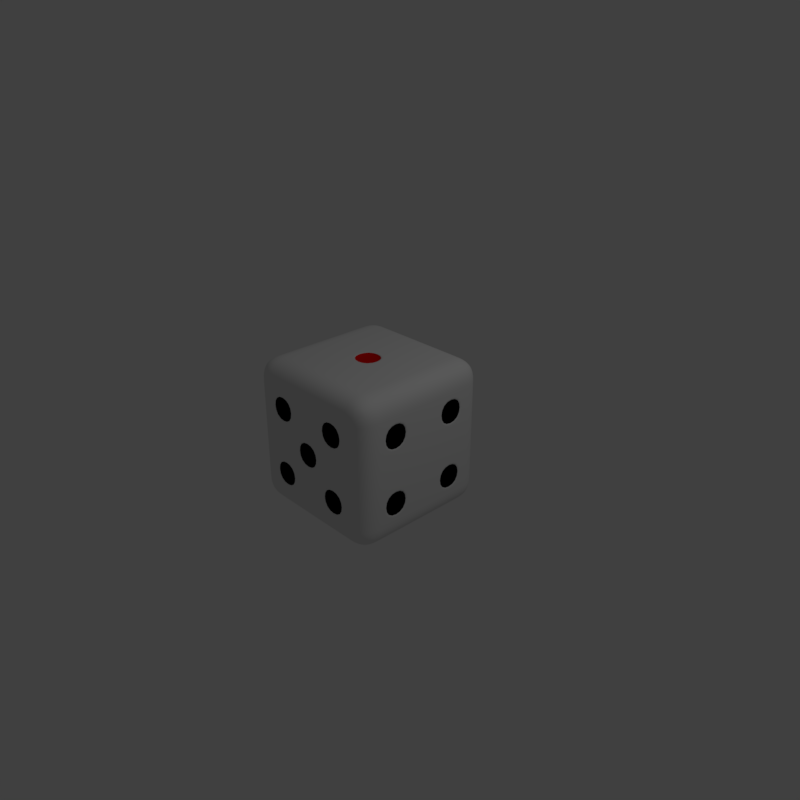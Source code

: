 # Source: simple_cube_animation.blend  (saved by Blender 2.78.0; exported with 4.5.12 LTS)
import bpy
from mathutils import Matrix  # noqa: F401  (used for matrix-valued properties, if any)

bpy.ops.wm.read_factory_settings(use_empty=True)
scene = bpy.context.scene
scene.name = 'Scene'

# ---- collections
col_collection_1 = bpy.data.collections.new('Collection 1'); scene.collection.children.link(col_collection_1)

# ---- materials (node trees are filled in below, after node groups)
mat_material = bpy.data.materials.new('Material')
mat_material.alpha_threshold = 0.0
mat_material.use_transparent_shadow = False
mat_material.roughness = 0.5
mat_material.line_color = (0.0, 0.0, 0.0, 1.0)
mat_material_001 = bpy.data.materials.new('Material.001')
mat_material_001.alpha_threshold = 0.0
mat_material_001.use_transparent_shadow = False
mat_material_001.diffuse_color = (0.0, 0.0, 0.0, 1.0)
mat_material_001.roughness = 0.5
mat_material_002 = bpy.data.materials.new('Material.002')
mat_material_002.alpha_threshold = 0.0
mat_material_002.use_transparent_shadow = False
mat_material_002.diffuse_color = (0.8, 0.003788, 0.003788, 1.0)
mat_material_002.roughness = 0.5

# ---- material node trees

# ---- world
world_world = bpy.data.worlds.new('World'); scene.world = world_world
world_world.color = (0.05088, 0.05088, 0.05088)
world_world.use_sun_shadow = False
world_world.sun_shadow_jitter_overblur = 0.0
world_world.cycles.sampling_method = 'MANUAL'

# ---- cameras
cam_camera = bpy.data.cameras.new('Camera')
cam_camera.clip_end = 100.0
cam_camera.lens = 35.0
cam_camera.sensor_width = 32.0
cam_camera.sensor_height = 18.0
cam_camera.ortho_scale = 7.314
cam_camera.dof.focus_distance = 0.0
cam_camera.dof.aperture_fstop = 128.0

# ---- lights
light_lamp = bpy.data.lights.new('Lamp', 'POINT')
light_lamp.transmission_factor = 0.0
light_lamp.cutoff_distance = 30.0
light_lamp.energy = 100.0
light_lamp.shadow_buffer_clip_start = 1.001
light_lamp.shadow_soft_size = 0.1
light_lamp.shadow_maximum_resolution = 0.006
light_lamp.use_absolute_resolution = True

# ---- meshes
me_cube_001 = bpy.data.meshes.new('Cube.001')
me_cube_001.from_pydata([(1.0, 0.677, -0.677), (0.677, 0.677, -1.0), (0.677, 1.0, -0.677), (0.9982, 0.687, -0.7515), (0.9884, 0.687, -0.8153), (0.9658, 0.687, -0.8757), (0.9277, 0.687, -0.9277), (0.9982, 0.7515, -0.687), (0.9959, 0.7536, -0.7543), (0.9851, 0.7542, -0.8196), (0.9619, 0.7537, -0.8784), (0.9264, 0.7532, -0.926), (0.9884, 0.8153, -0.687), (0.985, 0.8197, -0.755), (0.9733, 0.82, -0.8203), (0.9512, 0.817, -0.8757), (0.919, 0.8146, -0.9189), (0.9658, 0.8757, -0.687), (0.9616, 0.8789, -0.7542), (0.951, 0.8758, -0.8172), (0.933, 0.868, -0.868), (0.9062, 0.8631, -0.9062), (0.8935, 0.8935, -0.8935), (0.687, 0.7515, -0.9982), (0.687, 0.8153, -0.9884), (0.687, 0.8757, -0.9658), (0.687, 0.9277, -0.9277), (0.7515, 0.687, -0.9982), (0.7536, 0.7543, -0.9959), (0.7542, 0.8196, -0.9851), (0.7537, 0.8784, -0.9619), (0.7532, 0.926, -0.9264), (0.8153, 0.687, -0.9884), (0.8197, 0.755, -0.985), (0.82, 0.8203, -0.9733), (0.817, 0.8757, -0.9512), (0.8146, 0.9189, -0.919), (0.8757, 0.687, -0.9658), (0.8789, 0.7542, -0.9616), (0.8758, 0.8172, -0.951), (0.868, 0.868, -0.933), (0.8631, 0.9062, -0.9062), (0.7515, 0.9982, -0.687), (0.8153, 0.9884, -0.687), (0.8757, 0.9658, -0.687), (0.9277, 0.9277, -0.687), (0.687, 0.9982, -0.7515), (0.7543, 0.9959, -0.7536), (0.8196, 0.9851, -0.7542), (0.8784, 0.9619, -0.7537), (0.926, 0.9264, -0.7532), (0.687, 0.9884, -0.8153), (0.755, 0.985, -0.8197), (0.8203, 0.9733, -0.82), (0.8757, 0.9512, -0.817), (0.9189, 0.919, -0.8146), (0.687, 0.9658, -0.8757), (0.7542, 0.9616, -0.8789), (0.8172, 0.951, -0.8758), (0.868, 0.933, -0.868), (0.9062, 0.9062, -0.8631), (1.0, -0.677, -0.677), (0.677, -1.0, -0.677), (0.677, -0.677, -1.0), (0.9982, -0.7515, -0.687), (0.9884, -0.8153, -0.687), (0.9658, -0.8757, -0.687), (0.9277, -0.9277, -0.687), (0.9982, -0.687, -0.7515), (0.9959, -0.7543, -0.7536), (0.9851, -0.8196, -0.7542), (0.9619, -0.8784, -0.7537), (0.9264, -0.926, -0.7532), (0.9884, -0.687, -0.8153), (0.985, -0.755, -0.8197), (0.9733, -0.8203, -0.82), (0.9512, -0.8757, -0.817), (0.919, -0.9189, -0.8146), (0.9658, -0.687, -0.8757), (0.9616, -0.7542, -0.8789), (0.951, -0.8172, -0.8758), (0.933, -0.868, -0.868), (0.9062, -0.9062, -0.8631), (0.8935, -0.8935, -0.8935), (0.687, -0.9982, -0.7515), (0.687, -0.9884, -0.8153), (0.687, -0.9658, -0.8757), (0.687, -0.9277, -0.9277), (0.7515, -0.9982, -0.687), (0.7536, -0.9959, -0.7543), (0.7542, -0.9851, -0.8196), (0.7537, -0.9619, -0.8784), (0.7532, -0.9264, -0.926), (0.8153, -0.9884, -0.687), (0.8197, -0.985, -0.755), (0.82, -0.9733, -0.8203), (0.817, -0.9512, -0.8757), (0.8146, -0.919, -0.9189), (0.8757, -0.9658, -0.687), (0.8789, -0.9616, -0.7542), (0.8758, -0.951, -0.8172), (0.868, -0.933, -0.868), (0.8631, -0.9062, -0.9062), (0.7515, -0.687, -0.9982), (0.8153, -0.687, -0.9884), (0.8757, -0.687, -0.9658), (0.9277, -0.687, -0.9277), (0.687, -0.7515, -0.9982), (0.7543, -0.7536, -0.9959), (0.8196, -0.7542, -0.9851), (0.8784, -0.7537, -0.9619), (0.926, -0.7532, -0.9264), (0.687, -0.8153, -0.9884), (0.755, -0.8197, -0.985), (0.8203, -0.82, -0.9733), (0.8757, -0.817, -0.9512), (0.9189, -0.8146, -0.919), (0.687, -0.8757, -0.9658), (0.7542, -0.8789, -0.9616), (0.8172, -0.8758, -0.951), (0.868, -0.868, -0.933), (0.9062, -0.8631, -0.9062), (-0.677, -1.0, -0.677), (-1.0, -0.677, -0.677), (-0.677, -0.677, -1.0), (-0.7515, -0.9982, -0.687), (-0.8153, -0.9884, -0.687), (-0.8757, -0.9658, -0.687), (-0.9277, -0.9277, -0.687), (-0.687, -0.9982, -0.7515), (-0.7543, -0.9959, -0.7536), (-0.8196, -0.9851, -0.7542), (-0.8784, -0.9619, -0.7537), (-0.926, -0.9264, -0.7532), (-0.687, -0.9884, -0.8153), (-0.755, -0.985, -0.8197), (-0.8203, -0.9733, -0.82), (-0.8757, -0.9512, -0.817), (-0.9189, -0.919, -0.8146), (-0.687, -0.9658, -0.8757), (-0.7542, -0.9616, -0.8789), (-0.8172, -0.951, -0.8758), (-0.868, -0.933, -0.868), (-0.9062, -0.9062, -0.8631), (-0.8935, -0.8935, -0.8935), (-0.9982, -0.687, -0.7515), (-0.9884, -0.687, -0.8153), (-0.9658, -0.687, -0.8757), (-0.9277, -0.687, -0.9277), (-0.9982, -0.7515, -0.687), (-0.9959, -0.7536, -0.7543), (-0.9851, -0.7542, -0.8196), (-0.9619, -0.7537, -0.8784), (-0.9264, -0.7532, -0.926), (-0.9884, -0.8153, -0.687), (-0.985, -0.8197, -0.755), (-0.9733, -0.82, -0.8203), (-0.9512, -0.817, -0.8757), (-0.919, -0.8146, -0.9189), (-0.9658, -0.8757, -0.687), (-0.9616, -0.8789, -0.7542), (-0.951, -0.8758, -0.8172), (-0.933, -0.868, -0.868), (-0.9062, -0.8631, -0.9062), (-0.687, -0.7515, -0.9982), (-0.687, -0.8153, -0.9884), (-0.687, -0.8757, -0.9658), (-0.687, -0.9277, -0.9277), (-0.7515, -0.687, -0.9982), (-0.7536, -0.7543, -0.9959), (-0.7542, -0.8196, -0.9851), (-0.7537, -0.8784, -0.9619), (-0.7532, -0.926, -0.9264), (-0.8153, -0.687, -0.9884), (-0.8197, -0.755, -0.985), (-0.82, -0.8203, -0.9733), (-0.817, -0.8757, -0.9512), (-0.8146, -0.9189, -0.919), (-0.8757, -0.687, -0.9658), (-0.8789, -0.7542, -0.9616), (-0.8758, -0.8172, -0.951), (-0.868, -0.868, -0.933), (-0.8631, -0.9062, -0.9062), (-0.687, 1.0, -0.687), (-0.677, 0.677, -1.0), (-1.0, 0.687, -0.687), (-0.687, 0.9982, -0.7515), (-0.687, 0.9884, -0.8153), (-0.687, 0.9658, -0.8757), (-0.687, 0.9277, -0.9277), (-0.7515, 0.9982, -0.687), (-0.7536, 0.9959, -0.7543), (-0.7542, 0.9851, -0.8196), (-0.7537, 0.9619, -0.8784), (-0.7532, 0.9264, -0.926), (-0.8153, 0.9884, -0.687), (-0.8197, 0.985, -0.755), (-0.82, 0.9733, -0.8203), (-0.817, 0.9512, -0.8757), (-0.8146, 0.919, -0.9189), (-0.8757, 0.9658, -0.687), (-0.8789, 0.9616, -0.7542), (-0.8758, 0.951, -0.8172), (-0.868, 0.933, -0.868), (-0.8631, 0.9062, -0.9062), (-0.8935, 0.8935, -0.8935), (-0.7515, 0.687, -0.9982), (-0.8153, 0.687, -0.9884), (-0.8757, 0.687, -0.9658), (-0.9277, 0.687, -0.9277), (-0.687, 0.7515, -0.9982), (-0.7543, 0.7536, -0.9959), (-0.8196, 0.7542, -0.9851), (-0.8784, 0.7537, -0.9619), (-0.926, 0.7532, -0.9264), (-0.687, 0.8153, -0.9884), (-0.755, 0.8197, -0.985), (-0.8203, 0.82, -0.9733), (-0.8757, 0.817, -0.9512), (-0.9189, 0.8146, -0.919), (-0.687, 0.8757, -0.9658), (-0.7542, 0.8789, -0.9616), (-0.8172, 0.8758, -0.951), (-0.868, 0.868, -0.933), (-0.9062, 0.8631, -0.9062), (-0.9982, 0.7515, -0.687), (-0.9884, 0.8153, -0.687), (-0.9658, 0.8757, -0.687), (-0.9277, 0.9277, -0.687), (-0.9982, 0.687, -0.7515), (-0.9959, 0.7543, -0.7536), (-0.9851, 0.8196, -0.7542), (-0.9619, 0.8784, -0.7537), (-0.9264, 0.926, -0.7532), (-0.9884, 0.687, -0.8153), (-0.985, 0.755, -0.8197), (-0.9733, 0.8203, -0.82), (-0.9512, 0.8757, -0.817), (-0.919, 0.9189, -0.8146), (-0.9658, 0.687, -0.8757), (-0.9616, 0.7542, -0.8789), (-0.951, 0.8172, -0.8758), (-0.933, 0.868, -0.868), (-0.9062, 0.9062, -0.8631), (0.687, 1.0, 0.687), (0.687, 0.687, 1.0), (1.0, 0.677, 0.677), (0.687, 0.9982, 0.7515), (0.687, 0.9884, 0.8153), (0.687, 0.9658, 0.8757), (0.687, 0.9277, 0.9277), (0.7515, 0.9982, 0.687), (0.7536, 0.9959, 0.7543), (0.7542, 0.9851, 0.8196), (0.7537, 0.9619, 0.8784), (0.7532, 0.9264, 0.926), (0.8153, 0.9884, 0.687), (0.8197, 0.985, 0.755), (0.82, 0.9733, 0.8203), (0.817, 0.9512, 0.8757), (0.8146, 0.919, 0.9189), (0.8757, 0.9658, 0.687), (0.8789, 0.9616, 0.7542), (0.8758, 0.951, 0.8172), (0.868, 0.933, 0.868), (0.8631, 0.9062, 0.9062), (0.8935, 0.8935, 0.8935), (0.7515, 0.687, 0.9982), (0.8153, 0.687, 0.9884), (0.8757, 0.687, 0.9658), (0.9277, 0.687, 0.9277), (0.687, 0.7515, 0.9982), (0.7543, 0.7536, 0.9959), (0.8196, 0.7542, 0.9851), (0.8784, 0.7537, 0.9619), (0.926, 0.7532, 0.9264), (0.687, 0.8153, 0.9884), (0.755, 0.8197, 0.985), (0.8203, 0.82, 0.9733), (0.8757, 0.817, 0.9512), (0.9189, 0.8146, 0.919), (0.687, 0.8757, 0.9658), (0.7542, 0.8789, 0.9616), (0.8172, 0.8758, 0.951), (0.868, 0.868, 0.933), (0.9062, 0.8631, 0.9062), (0.9982, 0.7515, 0.687), (0.9884, 0.8153, 0.687), (0.9658, 0.8757, 0.687), (0.9277, 0.9277, 0.687), (0.9982, 0.687, 0.7515), (0.9959, 0.7543, 0.7536), (0.9851, 0.8196, 0.7542), (0.9619, 0.8784, 0.7537), (0.9264, 0.926, 0.7532), (0.9884, 0.687, 0.8153), (0.985, 0.755, 0.8197), (0.9734, 0.8203, 0.82), (0.9512, 0.8757, 0.817), (0.919, 0.9189, 0.8146), (0.9658, 0.687, 0.8757), (0.9616, 0.7542, 0.8789), (0.951, 0.8172, 0.8758), (0.933, 0.868, 0.868), (0.9062, 0.9062, 0.8631), (0.677, -1.0, 0.677), (1.0, -0.677, 0.677), (0.687, -0.687, 1.0), (0.7515, -0.9982, 0.687), (0.8153, -0.9884, 0.687), (0.8757, -0.9658, 0.687), (0.9277, -0.9277, 0.687), (0.687, -0.9982, 0.7515), (0.7543, -0.9959, 0.7536), (0.8196, -0.9851, 0.7542), (0.8784, -0.9619, 0.7537), (0.926, -0.9264, 0.7532), (0.687, -0.9884, 0.8153), (0.755, -0.985, 0.8197), (0.8203, -0.9734, 0.82), (0.8757, -0.9512, 0.817), (0.9189, -0.919, 0.8146), (0.687, -0.9658, 0.8757), (0.7542, -0.9616, 0.8789), (0.8172, -0.951, 0.8758), (0.868, -0.933, 0.868), (0.9062, -0.9062, 0.8631), (0.8935, -0.8935, 0.8935), (0.9982, -0.687, 0.7515), (0.9884, -0.687, 0.8153), (0.9658, -0.687, 0.8757), (0.9277, -0.687, 0.9277), (0.9982, -0.7515, 0.687), (0.9959, -0.7536, 0.7543), (0.9851, -0.7542, 0.8196), (0.9619, -0.7537, 0.8784), (0.9264, -0.7532, 0.926), (0.9884, -0.8153, 0.687), (0.985, -0.8197, 0.755), (0.9733, -0.82, 0.8203), (0.9512, -0.817, 0.8757), (0.919, -0.8146, 0.9189), (0.9658, -0.8757, 0.687), (0.9616, -0.8789, 0.7542), (0.951, -0.8758, 0.8172), (0.933, -0.868, 0.868), (0.9062, -0.8631, 0.9062), (0.687, -0.7515, 0.9982), (0.687, -0.8153, 0.9884), (0.687, -0.8757, 0.9658), (0.687, -0.9277, 0.9277), (0.7515, -0.687, 0.9982), (0.7536, -0.7543, 0.9959), (0.7542, -0.8196, 0.9851), (0.7537, -0.8784, 0.9619), (0.7532, -0.926, 0.9264), (0.8153, -0.687, 0.9884), (0.8197, -0.755, 0.985), (0.82, -0.8203, 0.9733), (0.817, -0.8757, 0.9512), (0.8146, -0.9189, 0.919), (0.8757, -0.687, 0.9658), (0.8789, -0.7542, 0.9616), (0.8758, -0.8172, 0.951), (0.868, -0.868, 0.933), (0.8631, -0.9062, 0.9062), (-1.0, -0.687, 0.687), (-0.677, -1.0, 0.677), (-0.687, -0.687, 1.0), (-0.9982, -0.7515, 0.687), (-0.9884, -0.8153, 0.687), (-0.9658, -0.8757, 0.687), (-0.9277, -0.9277, 0.687), (-0.9982, -0.687, 0.7515), (-0.9959, -0.7543, 0.7536), (-0.9851, -0.8196, 0.7542), (-0.9619, -0.8784, 0.7537), (-0.9264, -0.926, 0.7532), (-0.9884, -0.687, 0.8153), (-0.985, -0.755, 0.8197), (-0.9734, -0.8203, 0.82), (-0.9512, -0.8757, 0.817), (-0.919, -0.9189, 0.8146), (-0.9658, -0.687, 0.8757), (-0.9616, -0.7542, 0.8789), (-0.951, -0.8172, 0.8758), (-0.933, -0.868, 0.868), (-0.9062, -0.9062, 0.8631), (-0.8935, -0.8935, 0.8935), (-0.687, -0.9982, 0.7515), (-0.687, -0.9884, 0.8153), (-0.687, -0.9658, 0.8757), (-0.687, -0.9277, 0.9277), (-0.7515, -0.9982, 0.687), (-0.7536, -0.9959, 0.7543), (-0.7542, -0.9851, 0.8196), (-0.7537, -0.9619, 0.8784), (-0.7532, -0.9264, 0.926), (-0.8153, -0.9884, 0.687), (-0.8197, -0.985, 0.755), (-0.82, -0.9733, 0.8203), (-0.817, -0.9512, 0.8757), (-0.8146, -0.919, 0.9189), (-0.8757, -0.9658, 0.687), (-0.8789, -0.9616, 0.7542), (-0.8758, -0.951, 0.8172), (-0.868, -0.933, 0.868), (-0.8631, -0.9062, 0.9062), (-0.7515, -0.687, 0.9982), (-0.8153, -0.687, 0.9884), (-0.8757, -0.687, 0.9658), (-0.9277, -0.687, 0.9277), (-0.687, -0.7515, 0.9982), (-0.7543, -0.7536, 0.9959), (-0.8196, -0.7542, 0.9851), (-0.8784, -0.7537, 0.9619), (-0.926, -0.7532, 0.9264), (-0.687, -0.8153, 0.9884), (-0.755, -0.8197, 0.985), (-0.8203, -0.82, 0.9733), (-0.8757, -0.817, 0.9512), (-0.9189, -0.8146, 0.919), (-0.687, -0.8757, 0.9658), (-0.7542, -0.8789, 0.9616), (-0.8172, -0.8758, 0.951), (-0.868, -0.868, 0.933), (-0.9062, -0.8631, 0.9062), (-1.0, 0.677, 0.677), (-0.687, 0.687, 1.0), (-0.677, 1.0, 0.677), (-0.9982, 0.687, 0.7515), (-0.9884, 0.687, 0.8153), (-0.9658, 0.687, 0.8757), (-0.9277, 0.687, 0.9277), (-0.9982, 0.7515, 0.687), (-0.9959, 0.7536, 0.7543), (-0.9851, 0.7542, 0.8196), (-0.9619, 0.7537, 0.8784), (-0.9264, 0.7532, 0.926), (-0.9884, 0.8153, 0.687), (-0.985, 0.8197, 0.755), (-0.9733, 0.82, 0.8203), (-0.9512, 0.817, 0.8757), (-0.919, 0.8146, 0.9189), (-0.9658, 0.8757, 0.687), (-0.9616, 0.8789, 0.7542), (-0.951, 0.8758, 0.8172), (-0.933, 0.868, 0.868), (-0.9062, 0.8631, 0.9062), (-0.8935, 0.8935, 0.8935), (-0.687, 0.7515, 0.9982), (-0.687, 0.8153, 0.9884), (-0.687, 0.8757, 0.9658), (-0.687, 0.9277, 0.9277), (-0.7515, 0.687, 0.9982), (-0.7536, 0.7543, 0.9959), (-0.7542, 0.8196, 0.9851), (-0.7537, 0.8784, 0.9619), (-0.7532, 0.926, 0.9264), (-0.8153, 0.687, 0.9884), (-0.8197, 0.755, 0.985), (-0.82, 0.8203, 0.9733), (-0.817, 0.8757, 0.9512), (-0.8146, 0.9189, 0.919), (-0.8757, 0.687, 0.9658), (-0.8789, 0.7542, 0.9616), (-0.8758, 0.8172, 0.951), (-0.868, 0.868, 0.933), (-0.8631, 0.9062, 0.9062), (-0.7515, 0.9982, 0.687), (-0.8153, 0.9884, 0.687), (-0.8757, 0.9658, 0.687), (-0.9277, 0.9277, 0.687), (-0.687, 0.9982, 0.7515), (-0.7543, 0.9959, 0.7536), (-0.8196, 0.9851, 0.7542), (-0.8784, 0.9619, 0.7537), (-0.926, 0.9264, 0.7532), (-0.687, 0.9884, 0.8153), (-0.755, 0.985, 0.8197), (-0.8203, 0.9733, 0.82), (-0.8757, 0.9512, 0.817), (-0.9189, 0.919, 0.8146), (-0.687, 0.9658, 0.8757), (-0.7542, 0.9616, 0.8789), (-0.8172, 0.951, 0.8758), (-0.868, 0.933, 0.868), (-0.9062, 0.9062, 0.8631), (1.0, 0.239, -0.677), (1.0, -0.239, -0.677), (0.9982, -0.229, -0.7515), (0.9982, 0.229, -0.7515), (0.9884, -0.229, -0.8153), (0.9884, 0.229, -0.8153), (0.9658, -0.229, -0.8757), (0.9658, 0.229, -0.8757), (0.9277, -0.229, -0.9277), (0.9277, 0.229, -0.9277), (0.8757, -0.229, -0.9658), (0.8757, 0.229, -0.9658), (0.8153, -0.229, -0.9884), (0.8153, 0.229, -0.9884), (0.7515, -0.229, -0.9982), (0.7515, 0.229, -0.9982), (0.677, -0.229, -1.0), (0.677, 0.229, -1.0), (-1.0, -0.239, -0.677), (-1.0, 0.229, -0.687), (-0.9982, 0.229, -0.7515), (-0.9982, -0.229, -0.7515), (-0.9884, 0.229, -0.8153), (-0.9884, -0.229, -0.8153), (-0.9658, 0.229, -0.8757), (-0.9658, -0.229, -0.8757), (-0.9277, 0.229, -0.9277), (-0.9277, -0.229, -0.9277), (-0.8757, 0.229, -0.9658), (-0.8757, -0.229, -0.9658), (-0.8153, 0.229, -0.9884), (-0.8153, -0.229, -0.9884), (-0.7515, 0.229, -0.9982), (-0.7515, -0.229, -0.9982), (-0.677, 0.229, -1.0), (-0.677, -0.229, -1.0), (0.687, 0.229, 1.0), (0.687, -0.229, 1.0), (0.7515, -0.229, 0.9982), (0.7515, 0.229, 0.9982), (0.8153, -0.229, 0.9884), (0.8153, 0.229, 0.9884), (0.8757, -0.229, 0.9658), (0.8757, 0.229, 0.9658), (0.9277, -0.229, 0.9277), (0.9277, 0.229, 0.9277), (0.9658, -0.229, 0.8757), (0.9658, 0.229, 0.8757), (0.9884, -0.229, 0.8153), (0.9884, 0.229, 0.8153), (0.9982, -0.229, 0.7515), (0.9982, 0.229, 0.7515), (1.0, -0.239, 0.677), (1.0, 0.239, 0.677), (-0.687, -0.229, 1.0), (-0.687, 0.229, 1.0), (-0.7515, 0.229, 0.9982), (-0.7515, -0.229, 0.9982), (-0.8153, 0.229, 0.9884), (-0.8153, -0.229, 0.9884), (-0.8757, 0.229, 0.9658), (-0.8757, -0.229, 0.9658), (-0.9277, 0.229, 0.9277), (-0.9277, -0.229, 0.9277), (-0.9658, 0.229, 0.8757), (-0.9658, -0.229, 0.8757), (-0.9884, 0.229, 0.8153), (-0.9884, -0.229, 0.8153), (-0.9982, 0.229, 0.7515), (-0.9982, -0.229, 0.7515), (-1.0, 0.239, 0.677), (-1.0, -0.229, 0.687), (0.677, 1.0, -0.239), (0.687, 1.0, 0.229), (0.7515, 0.9982, 0.229), (0.7515, 0.9982, -0.229), (0.8153, 0.9884, 0.229), (0.8153, 0.9884, -0.229), (0.8757, 0.9658, 0.229), (0.8757, 0.9658, -0.229), (0.9277, 0.9277, 0.229), (0.9277, 0.9277, -0.229), (0.9658, 0.8757, 0.229), (0.9658, 0.8757, -0.229), (0.9884, 0.8153, 0.229), (0.9884, 0.8153, -0.229), (0.9982, 0.7515, 0.229), (0.9982, 0.7515, -0.229), (1.0, 0.677, 0.239), (1.0, 0.677, -0.239), (1.0, -0.677, -0.239), (1.0, -0.677, 0.239), (0.9982, -0.7515, 0.229), (0.9982, -0.7515, -0.229), (0.9884, -0.8153, 0.229), (0.9884, -0.8153, -0.229), (0.9658, -0.8757, 0.229), (0.9658, -0.8757, -0.229), (0.9277, -0.9277, 0.229), (0.9277, -0.9277, -0.229), (0.8757, -0.9658, 0.229), (0.8757, -0.9658, -0.229), (0.8153, -0.9884, 0.229), (0.8153, -0.9884, -0.229), (0.7515, -0.9982, 0.229), (0.7515, -0.9982, -0.229), (0.677, -1.0, 0.239), (0.677, -1.0, -0.239), (-0.677, -1.0, -0.239), (-0.677, -1.0, 0.239), (-0.7515, -0.9982, 0.229), (-0.7515, -0.9982, -0.229), (-0.8153, -0.9884, 0.229), (-0.8153, -0.9884, -0.229), (-0.8757, -0.9658, 0.229), (-0.8757, -0.9658, -0.229), (-0.9277, -0.9277, 0.229), (-0.9277, -0.9277, -0.229), (-0.9658, -0.8757, 0.229), (-0.9658, -0.8757, -0.229), (-0.9884, -0.8153, 0.229), (-0.9884, -0.8153, -0.229), (-0.9982, -0.7515, 0.229), (-0.9982, -0.7515, -0.229), (-1.0, -0.687, 0.229), (-1.0, -0.677, -0.239), (-1.0, 0.687, -0.229), (-1.0, 0.677, 0.239), (-0.9982, 0.7515, 0.229), (-0.9982, 0.7515, -0.229), (-0.9884, 0.8153, 0.229), (-0.9884, 0.8153, -0.229), (-0.9658, 0.8757, 0.229), (-0.9658, 0.8757, -0.229), (-0.9277, 0.9277, 0.229), (-0.9277, 0.9277, -0.229), (-0.8757, 0.9658, 0.229), (-0.8757, 0.9658, -0.229), (-0.8153, 0.9884, 0.229), (-0.8153, 0.9884, -0.229), (-0.7515, 0.9982, 0.229), (-0.7515, 0.9982, -0.229), (-0.677, 1.0, 0.239), (-0.687, 1.0, -0.229), (1.0, 0.239, 0.239), (1.0, 0.239, -0.239), (1.0, -0.239, 0.239), (1.0, -0.239, -0.239), (-1.0, -0.219, 0.219), (-1.0, -0.219, -0.219), (-1.0, 0.219, 0.219), (-1.0, 0.219, -0.219), (0.239, 0.677, -1.0), (-0.239, 0.677, -1.0), (-0.229, 0.7515, -0.9982), (0.229, 0.7515, -0.9982), (-0.229, 0.8153, -0.9884), (0.229, 0.8153, -0.9884), (-0.229, 0.8757, -0.9658), (0.229, 0.8757, -0.9658), (-0.229, 0.9277, -0.9277), (0.229, 0.9277, -0.9277), (-0.229, 0.9658, -0.8757), (0.229, 0.9658, -0.8757), (-0.229, 0.9884, -0.8153), (0.229, 0.9884, -0.8153), (-0.229, 0.9982, -0.7515), (0.229, 0.9982, -0.7515), (-0.229, 1.0, -0.687), (0.239, 1.0, -0.677), (0.239, -1.0, -0.677), (-0.239, -1.0, -0.677), (-0.229, -0.9982, -0.7515), (0.229, -0.9982, -0.7515), (-0.229, -0.9884, -0.8153), (0.229, -0.9884, -0.8153), (-0.229, -0.9658, -0.8757), (0.229, -0.9658, -0.8757), (-0.229, -0.9277, -0.9277), (0.229, -0.9277, -0.9277), (-0.229, -0.8757, -0.9658), (0.229, -0.8757, -0.9658), (-0.229, -0.8153, -0.9884), (0.229, -0.8153, -0.9884), (-0.229, -0.7515, -0.9982), (0.229, -0.7515, -0.9982), (-0.239, -0.677, -1.0), (0.239, -0.677, -1.0), (0.229, 1.0, 0.687), (-0.239, 1.0, 0.677), (-0.229, 0.9982, 0.7515), (0.229, 0.9982, 0.7515), (-0.229, 0.9884, 0.8153), (0.229, 0.9884, 0.8153), (-0.229, 0.9658, 0.8757), (0.229, 0.9658, 0.8757), (-0.229, 0.9277, 0.9277), (0.229, 0.9277, 0.9277), (-0.229, 0.8757, 0.9658), (0.229, 0.8757, 0.9658), (-0.229, 0.8153, 0.9884), (0.229, 0.8153, 0.9884), (-0.229, 0.7515, 0.9982), (0.229, 0.7515, 0.9982), (-0.229, 0.687, 1.0), (0.229, 0.687, 1.0), (0.229, -0.687, 1.0), (-0.229, -0.687, 1.0), (-0.229, -0.7515, 0.9982), (0.229, -0.7515, 0.9982), (-0.229, -0.8153, 0.9884), (0.229, -0.8153, 0.9884), (-0.229, -0.8757, 0.9658), (0.229, -0.8757, 0.9658), (-0.229, -0.9277, 0.9277), (0.229, -0.9277, 0.9277), (-0.229, -0.9658, 0.8757), (0.229, -0.9658, 0.8757), (-0.229, -0.9884, 0.8153), (0.229, -0.9884, 0.8153), (-0.229, -0.9982, 0.7515), (0.229, -0.9982, 0.7515), (-0.239, -1.0, 0.677), (0.239, -1.0, 0.677), (0.229, 0.229, -1.0), (-0.229, 0.229, -1.0), (0.229, -0.229, -1.0), (-0.229, -0.229, -1.0), (-0.219, 0.219, 1.0), (0.219, 0.219, 1.0), (-0.219, -0.219, 1.0), (0.219, -0.219, 1.0), (0.219, -1.0, -0.219), (-0.219, -1.0, -0.219), (0.219, -1.0, 0.219), (-0.219, -1.0, 0.219), (0.229, 1.0, 0.229), (-0.239, 1.0, 0.239), (0.239, 1.0, -0.239), (-0.229, 1.0, -0.229), (1.0, -0.229, -0.687), (1.0, -0.687, -0.687), (0.687, 0.229, -1.0), (0.687, 0.687, -1.0), (-0.229, 0.687, -1.0), (-0.687, 0.687, -1.0), (0.229, 1.0, -0.687), (0.687, 1.0, -0.687), (1.0, 0.687, -0.229), (1.0, 0.687, -0.687), (-0.229, -1.0, -0.687), (-0.687, -1.0, -0.687), (0.229, -0.687, -1.0), (0.687, -0.687, -1.0), (1.0, -0.687, 0.229), (1.0, -0.687, 0.687), (0.687, -1.0, -0.229), (0.687, -1.0, -0.687), (-0.687, -0.229, -1.0), (-0.687, -0.687, -1.0), (-0.687, -1.0, 0.229), (-0.687, -1.0, 0.687), (-1.0, -0.687, -0.229), (-1.0, -0.687, -0.687), (-1.0, 0.687, 0.229), (-1.0, 0.687, 0.687), (1.0, 0.229, 0.687), (1.0, 0.687, 0.687), (-0.229, 1.0, 0.687), (-0.687, 1.0, 0.687), (0.229, -1.0, 0.687), (0.687, -1.0, 0.687), (1.0, 0.229, -0.687), (0.687, -0.229, -1.0), (-1.0, -0.229, -0.687), (-0.687, 0.229, -1.0), (1.0, -0.229, 0.687), (-1.0, 0.229, 0.687), (1.0, 0.229, -0.229), (1.0, -0.229, -0.229), (0.687, 1.0, -0.229), (-1.0, -0.229, -0.229), (-1.0, -0.239, -0.239), (1.0, 0.687, 0.229), (1.0, -0.687, -0.229), (0.687, -1.0, 0.229), (-0.687, -1.0, -0.229), (-0.687, 1.0, 0.229), (1.0, 0.229, 0.229), (1.0, -0.229, 0.229), (-1.0, -0.229, 0.229), (-1.0, 0.229, -0.229), (-1.0, 0.229, 0.229), (-1.0, 0.239, 0.239), (-0.229, 1.0, 0.229), (-0.229, -1.0, -0.229), (-0.239, -1.0, -0.239), (-0.229, -1.0, 0.229), (-0.239, -1.0, 0.239), (0.229, 0.687, -1.0), (0.229, -1.0, -0.687), (-0.229, -0.687, -1.0), (-0.229, -1.0, 0.687), (-0.229, 0.229, 1.0), (0.229, 0.229, 1.0), (-0.229, -0.229, 1.0), (0.229, -0.229, 1.0), (0.229, 1.0, -0.229), (0.229, -1.0, -0.229), (0.239, -1.0, -0.239), (0.229, -1.0, 0.229), (0.239, -1.0, 0.239), (0.239, -0.229, -1.0), (0.239, 0.229, -1.0), (-0.239, -0.229, -1.0), (-0.239, 0.229, -1.0), (-0.292, -1.0, 0.292), (-0.292, -1.0, 0.624), (-0.624, -1.0, 0.624), (-0.624, -1.0, 0.292), (-1.0, 0.292, 0.292), (-1.0, 0.292, 0.624), (-1.0, 0.624, 0.624), (-1.0, 0.624, 0.292), (1.0, -0.292, 0.292), (1.0, -0.292, 0.624), (1.0, -0.624, 0.624), (1.0, -0.624, 0.292), (-0.292, -0.282, -1.0), (-0.292, -0.624, -1.0), (-0.624, -0.624, -1.0), (-0.624, -0.282, -1.0), (-0.292, 0.624, -1.0), (-0.292, 0.282, -1.0), (-0.624, 0.282, -1.0), (-0.624, 0.624, -1.0), (-0.292, 0.176, -1.0), (-0.292, -0.176, -1.0), (-0.624, -0.176, -1.0), (-0.624, 0.176, -1.0), (1.0, 0.624, 0.292), (1.0, 0.624, 0.624), (1.0, 0.292, 0.624), (1.0, 0.292, 0.292), (-1.0, -0.166, -0.166), (-1.0, -0.166, 0.166), (-1.0, 0.166, 0.166), (-1.0, 0.166, -0.166), (-1.0, -0.624, -0.624), (-1.0, -0.624, -0.292), (-1.0, -0.292, -0.292), (-1.0, -0.292, -0.624), (1.0, 0.624, -0.624), (1.0, 0.624, -0.292), (1.0, 0.292, -0.292), (1.0, 0.292, -0.624), (1.0, -0.292, -0.624), (1.0, -0.292, -0.292), (1.0, -0.624, -0.292), (1.0, -0.624, -0.624), (-0.292, -1.0, -0.624), (-0.292, -1.0, -0.292), (-0.624, -1.0, -0.292), (-0.624, -1.0, -0.624), (-0.292, 1.0, 0.624), (-0.292, 1.0, 0.292), (-0.624, 1.0, 0.292), (-0.624, 1.0, 0.624), (0.166, -1.0, -0.166), (0.166, -1.0, 0.166), (-0.166, -1.0, 0.166), (-0.166, -1.0, -0.166), (0.624, -1.0, -0.624), (0.624, -1.0, -0.292), (0.292, -1.0, -0.292), (0.292, -1.0, -0.624), (0.166, 0.166, 1.0), (-0.166, 0.166, 1.0), (-0.166, -0.166, 1.0), (0.166, -0.166, 1.0), (0.624, 0.176, -1.0), (0.624, -0.176, -1.0), (0.292, -0.176, -1.0), (0.292, 0.176, -1.0), (0.624, 0.624, -1.0), (0.624, 0.282, -1.0), (0.292, 0.282, -1.0), (0.292, 0.624, -1.0), (0.624, -0.282, -1.0), (0.624, -0.624, -1.0), (0.292, -0.624, -1.0), (0.292, -0.282, -1.0), (0.624, -1.0, 0.292), (0.624, -1.0, 0.624), (0.292, -1.0, 0.624), (0.292, -1.0, 0.292), (0.624, 1.0, -0.292), (0.624, 1.0, -0.624), (0.292, 1.0, -0.624), (0.292, 1.0, -0.292), (-0.292, -0.9565, 0.292), (-0.292, -0.9565, 0.624), (-0.624, -0.9565, 0.624), (-0.624, -0.9565, 0.292), (-0.9565, 0.292, 0.292), (-0.9565, 0.292, 0.624), (-0.9565, 0.624, 0.624), (-0.9565, 0.624, 0.292), (0.9565, -0.292, 0.292), (0.9565, -0.292, 0.624), (0.9565, -0.624, 0.624), (0.9565, -0.624, 0.292), (-0.292, -0.282, -0.9565), (-0.292, -0.624, -0.9565), (-0.624, -0.624, -0.9565), (-0.624, -0.282, -0.9565), (-0.292, 0.624, -0.9565), (-0.292, 0.282, -0.9565), (-0.624, 0.282, -0.9565), (-0.624, 0.624, -0.9565), (-0.292, 0.176, -0.9565), (-0.292, -0.176, -0.9565), (-0.624, -0.176, -0.9565), (-0.624, 0.176, -0.9565), (0.9565, 0.624, 0.292), (0.9565, 0.624, 0.624), (0.9565, 0.292, 0.624), (0.9565, 0.292, 0.292), (-0.9565, -0.166, -0.166), (-0.9565, -0.166, 0.166), (-0.9565, 0.166, 0.166), (-0.9565, 0.166, -0.166), (-0.9565, -0.624, -0.624), (-0.9565, -0.624, -0.292), (-0.9565, -0.292, -0.292), (-0.9565, -0.292, -0.624), (0.9565, 0.624, -0.624), (0.9565, 0.624, -0.292), (0.9565, 0.292, -0.292), (0.9565, 0.292, -0.624), (0.9565, -0.292, -0.624), (0.9565, -0.292, -0.292), (0.9565, -0.624, -0.292), (0.9565, -0.624, -0.624), (-0.292, -0.9565, -0.624), (-0.292, -0.9565, -0.292), (-0.624, -0.9565, -0.292), (-0.624, -0.9565, -0.624), (-0.292, 0.9565, 0.624), (-0.292, 0.9565, 0.292), (-0.624, 0.9565, 0.292), (-0.624, 0.9565, 0.624), (0.166, -0.9565, -0.166), (0.166, -0.9565, 0.166), (-0.166, -0.9565, 0.166), (-0.166, -0.9565, -0.166), (0.624, -0.9565, -0.624), (0.624, -0.9565, -0.292), (0.292, -0.9565, -0.292), (0.292, -0.9565, -0.624), (0.1651, 0.1716, 0.9598), (-0.167, 0.1716, 0.9598), (-0.167, -0.1604, 0.9598), (0.1651, -0.1604, 0.9598), (0.624, 0.176, -0.9565), (0.624, -0.176, -0.9565), (0.292, -0.176, -0.9565), (0.292, 0.176, -0.9565), (0.624, 0.624, -0.9565), (0.624, 0.282, -0.9565), (0.292, 0.282, -0.9565), (0.292, 0.624, -0.9565), (0.624, -0.282, -0.9565), (0.624, -0.624, -0.9565), (0.292, -0.624, -0.9565), (0.292, -0.282, -0.9565), (0.624, -0.9565, 0.292), (0.624, -0.9565, 0.624), (0.292, -0.9565, 0.624), (0.292, -0.9565, 0.292), (0.624, 0.9565, -0.292), (0.624, 0.9565, -0.624), (0.292, 0.9565, -0.624), (0.292, 0.9565, -0.292)], [], [(727, 656, 183, 631), (793, 542, 368, 695), (737, 3, 8, 7), (3, 4, 9, 8), (4, 5, 10, 9), (5, 6, 11, 10), (7, 8, 13, 12), (8, 9, 14, 13), (9, 10, 15, 14), (10, 11, 16, 15), (12, 13, 18, 17), (13, 14, 19, 18), (14, 15, 20, 19), (15, 16, 21, 20), (17, 18, 50, 45), (18, 19, 55, 50), (19, 20, 60, 55), (20, 21, 22, 60), (731, 23, 28, 27), (23, 24, 29, 28), (24, 25, 30, 29), (25, 26, 31, 30), (27, 28, 33, 32), (28, 29, 34, 33), (29, 30, 35, 34), (30, 31, 36, 35), (32, 33, 38, 37), (33, 34, 39, 38), (34, 35, 40, 39), (35, 36, 41, 40), (37, 38, 11, 6), (38, 39, 16, 11), (39, 40, 21, 16), (40, 41, 22, 21), (735, 42, 47, 46), (42, 43, 48, 47), (43, 44, 49, 48), (44, 45, 50, 49), (46, 47, 52, 51), (47, 48, 53, 52), (48, 49, 54, 53), (49, 50, 55, 54), (51, 52, 57, 56), (52, 53, 58, 57), (53, 54, 59, 58), (54, 55, 60, 59), (56, 57, 31, 26), (57, 58, 36, 31), (58, 59, 41, 36), (59, 60, 22, 41), (729, 64, 69, 68), (64, 65, 70, 69), (65, 66, 71, 70), (66, 67, 72, 71), (68, 69, 74, 73), (69, 70, 75, 74), (70, 71, 76, 75), (71, 72, 77, 76), (73, 74, 79, 78), (74, 75, 80, 79), (75, 76, 81, 80), (76, 77, 82, 81), (78, 79, 111, 106), (79, 80, 116, 111), (80, 81, 121, 116), (81, 82, 83, 121), (745, 84, 89, 88), (84, 85, 90, 89), (85, 86, 91, 90), (86, 87, 92, 91), (88, 89, 94, 93), (89, 90, 95, 94), (90, 91, 96, 95), (91, 92, 97, 96), (93, 94, 99, 98), (94, 95, 100, 99), (95, 96, 101, 100), (96, 97, 102, 101), (98, 99, 72, 67), (99, 100, 77, 72), (100, 101, 82, 77), (101, 102, 83, 82), (741, 103, 108, 107), (103, 104, 109, 108), (104, 105, 110, 109), (105, 106, 111, 110), (107, 108, 113, 112), (108, 109, 114, 113), (109, 110, 115, 114), (110, 111, 116, 115), (112, 113, 118, 117), (113, 114, 119, 118), (114, 115, 120, 119), (115, 116, 121, 120), (117, 118, 92, 87), (118, 119, 97, 92), (119, 120, 102, 97), (120, 121, 83, 102), (739, 125, 130, 129), (125, 126, 131, 130), (126, 127, 132, 131), (127, 128, 133, 132), (129, 130, 135, 134), (130, 131, 136, 135), (131, 132, 137, 136), (132, 133, 138, 137), (134, 135, 140, 139), (135, 136, 141, 140), (136, 137, 142, 141), (137, 138, 143, 142), (139, 140, 172, 167), (140, 141, 177, 172), (141, 142, 182, 177), (142, 143, 144, 182), (751, 145, 150, 149), (145, 146, 151, 150), (146, 147, 152, 151), (147, 148, 153, 152), (149, 150, 155, 154), (150, 151, 156, 155), (151, 152, 157, 156), (152, 153, 158, 157), (154, 155, 160, 159), (155, 156, 161, 160), (156, 157, 162, 161), (157, 158, 163, 162), (159, 160, 133, 128), (160, 161, 138, 133), (161, 162, 143, 138), (162, 163, 144, 143), (747, 164, 169, 168), (164, 165, 170, 169), (165, 166, 171, 170), (166, 167, 172, 171), (168, 169, 174, 173), (169, 170, 175, 174), (170, 171, 176, 175), (171, 172, 177, 176), (173, 174, 179, 178), (174, 175, 180, 179), (175, 176, 181, 180), (176, 177, 182, 181), (178, 179, 153, 148), (179, 180, 158, 153), (180, 181, 163, 158), (181, 182, 144, 163), (183, 186, 191, 190), (186, 187, 192, 191), (187, 188, 193, 192), (188, 189, 194, 193), (190, 191, 196, 195), (191, 192, 197, 196), (192, 193, 198, 197), (193, 194, 199, 198), (195, 196, 201, 200), (196, 197, 202, 201), (197, 198, 203, 202), (198, 199, 204, 203), (200, 201, 233, 228), (201, 202, 238, 233), (202, 203, 243, 238), (203, 204, 205, 243), (733, 206, 211, 210), (206, 207, 212, 211), (207, 208, 213, 212), (208, 209, 214, 213), (210, 211, 216, 215), (211, 212, 217, 216), (212, 213, 218, 217), (213, 214, 219, 218), (215, 216, 221, 220), (216, 217, 222, 221), (217, 218, 223, 222), (218, 219, 224, 223), (220, 221, 194, 189), (221, 222, 199, 194), (222, 223, 204, 199), (223, 224, 205, 204), (185, 225, 230, 229), (225, 226, 231, 230), (226, 227, 232, 231), (227, 228, 233, 232), (229, 230, 235, 234), (230, 231, 236, 235), (231, 232, 237, 236), (232, 233, 238, 237), (234, 235, 240, 239), (235, 236, 241, 240), (236, 237, 242, 241), (237, 238, 243, 242), (239, 240, 214, 209), (240, 241, 219, 214), (241, 242, 224, 219), (242, 243, 205, 224), (244, 247, 252, 251), (247, 248, 253, 252), (248, 249, 254, 253), (249, 250, 255, 254), (251, 252, 257, 256), (252, 253, 258, 257), (253, 254, 259, 258), (254, 255, 260, 259), (256, 257, 262, 261), (257, 258, 263, 262), (258, 259, 264, 263), (259, 260, 265, 264), (261, 262, 294, 289), (262, 263, 299, 294), (263, 264, 304, 299), (264, 265, 266, 304), (245, 267, 272, 271), (267, 268, 273, 272), (268, 269, 274, 273), (269, 270, 275, 274), (271, 272, 277, 276), (272, 273, 278, 277), (273, 274, 279, 278), (274, 275, 280, 279), (276, 277, 282, 281), (277, 278, 283, 282), (278, 279, 284, 283), (279, 280, 285, 284), (281, 282, 255, 250), (282, 283, 260, 255), (283, 284, 265, 260), (284, 285, 266, 265), (755, 286, 291, 290), (286, 287, 292, 291), (287, 288, 293, 292), (288, 289, 294, 293), (290, 291, 296, 295), (291, 292, 297, 296), (292, 293, 298, 297), (293, 294, 299, 298), (295, 296, 301, 300), (296, 297, 302, 301), (297, 298, 303, 302), (298, 299, 304, 303), (300, 301, 275, 270), (301, 302, 280, 275), (302, 303, 285, 280), (303, 304, 266, 285), (759, 308, 313, 312), (308, 309, 314, 313), (309, 310, 315, 314), (310, 311, 316, 315), (312, 313, 318, 317), (313, 314, 319, 318), (314, 315, 320, 319), (315, 316, 321, 320), (317, 318, 323, 322), (318, 319, 324, 323), (319, 320, 325, 324), (320, 321, 326, 325), (322, 323, 355, 350), (323, 324, 360, 355), (324, 325, 365, 360), (325, 326, 327, 365), (743, 328, 333, 332), (328, 329, 334, 333), (329, 330, 335, 334), (330, 331, 336, 335), (332, 333, 338, 337), (333, 334, 339, 338), (334, 335, 340, 339), (335, 336, 341, 340), (337, 338, 343, 342), (338, 339, 344, 343), (339, 340, 345, 344), (340, 341, 346, 345), (342, 343, 316, 311), (343, 344, 321, 316), (344, 345, 326, 321), (345, 346, 327, 326), (307, 347, 352, 351), (347, 348, 353, 352), (348, 349, 354, 353), (349, 350, 355, 354), (351, 352, 357, 356), (352, 353, 358, 357), (353, 354, 359, 358), (354, 355, 360, 359), (356, 357, 362, 361), (357, 358, 363, 362), (358, 359, 364, 363), (359, 360, 365, 364), (361, 362, 336, 331), (362, 363, 341, 336), (363, 364, 346, 341), (364, 365, 327, 346), (366, 369, 374, 373), (369, 370, 375, 374), (370, 371, 376, 375), (371, 372, 377, 376), (373, 374, 379, 378), (374, 375, 380, 379), (375, 376, 381, 380), (376, 377, 382, 381), (378, 379, 384, 383), (379, 380, 385, 384), (380, 381, 386, 385), (381, 382, 387, 386), (383, 384, 416, 411), (384, 385, 421, 416), (385, 386, 426, 421), (386, 387, 388, 426), (749, 389, 394, 393), (389, 390, 395, 394), (390, 391, 396, 395), (391, 392, 397, 396), (393, 394, 399, 398), (394, 395, 400, 399), (395, 396, 401, 400), (396, 397, 402, 401), (398, 399, 404, 403), (399, 400, 405, 404), (400, 401, 406, 405), (401, 402, 407, 406), (403, 404, 377, 372), (404, 405, 382, 377), (405, 406, 387, 382), (406, 407, 388, 387), (368, 408, 413, 412), (408, 409, 414, 413), (409, 410, 415, 414), (410, 411, 416, 415), (412, 413, 418, 417), (413, 414, 419, 418), (414, 415, 420, 419), (415, 416, 421, 420), (417, 418, 423, 422), (418, 419, 424, 423), (419, 420, 425, 424), (420, 421, 426, 425), (422, 423, 397, 392), (423, 424, 402, 397), (424, 425, 407, 402), (425, 426, 388, 407), (753, 430, 435, 434), (430, 431, 436, 435), (431, 432, 437, 436), (432, 433, 438, 437), (434, 435, 440, 439), (435, 436, 441, 440), (436, 437, 442, 441), (437, 438, 443, 442), (439, 440, 445, 444), (440, 441, 446, 445), (441, 442, 447, 446), (442, 443, 448, 447), (444, 445, 477, 472), (445, 446, 482, 477), (446, 447, 487, 482), (447, 448, 449, 487), (428, 450, 455, 454), (450, 451, 456, 455), (451, 452, 457, 456), (452, 453, 458, 457), (454, 455, 460, 459), (455, 456, 461, 460), (456, 457, 462, 461), (457, 458, 463, 462), (459, 460, 465, 464), (460, 461, 466, 465), (461, 462, 467, 466), (462, 463, 468, 467), (464, 465, 438, 433), (465, 466, 443, 438), (466, 467, 448, 443), (467, 468, 449, 448), (757, 469, 474, 473), (469, 470, 475, 474), (470, 471, 476, 475), (471, 472, 477, 476), (473, 474, 479, 478), (474, 475, 480, 479), (475, 476, 481, 480), (476, 477, 482, 481), (478, 479, 484, 483), (479, 480, 485, 484), (480, 481, 486, 485), (481, 482, 487, 486), (483, 484, 458, 453), (484, 485, 463, 458), (485, 486, 468, 463), (486, 487, 449, 468), (728, 729, 68, 490), (490, 68, 73, 492), (492, 73, 78, 494), (494, 78, 106, 496), (496, 106, 105, 498), (498, 105, 104, 500), (500, 104, 103, 502), (502, 103, 741, 761), (732, 733, 210, 642), (642, 210, 215, 644), (644, 215, 220, 646), (646, 220, 189, 648), (648, 189, 188, 650), (650, 188, 187, 652), (652, 187, 186, 654), (654, 186, 183, 656), (561, 244, 251, 562), (562, 251, 256, 564), (564, 256, 261, 566), (566, 261, 289, 568), (568, 289, 288, 570), (570, 288, 287, 572), (572, 287, 286, 574), (574, 286, 755, 771), (738, 739, 129, 660), (660, 129, 134, 662), (662, 134, 139, 664), (664, 139, 167, 666), (666, 167, 166, 668), (668, 166, 165, 670), (670, 165, 164, 672), (672, 164, 747, 789), (742, 743, 332, 580), (580, 332, 337, 582), (582, 337, 342, 584), (584, 342, 311, 586), (586, 311, 310, 588), (588, 310, 309, 590), (590, 309, 308, 592), (592, 308, 759, 773), (507, 185, 229, 508), (508, 229, 234, 510), (510, 234, 239, 512), (512, 239, 209, 514), (514, 209, 208, 516), (516, 208, 207, 518), (518, 207, 206, 520), (520, 206, 733, 763), (748, 749, 393, 598), (598, 393, 398, 600), (600, 398, 403, 602), (602, 403, 372, 604), (604, 372, 371, 606), (606, 371, 370, 608), (608, 370, 369, 610), (610, 369, 366, 612), (752, 753, 434, 616), (616, 434, 439, 618), (618, 439, 444, 620), (620, 444, 472, 622), (622, 472, 471, 624), (624, 471, 470, 626), (626, 470, 469, 628), (628, 469, 757, 775), (525, 307, 351, 526), (526, 351, 356, 528), (528, 356, 361, 530), (530, 361, 331, 532), (532, 331, 330, 534), (534, 330, 329, 536), (536, 329, 328, 538), (538, 328, 743, 764), (756, 757, 473, 678), (678, 473, 478, 680), (680, 478, 483, 682), (682, 483, 453, 684), (684, 453, 452, 686), (686, 452, 451, 688), (688, 451, 450, 690), (690, 450, 428, 692), (695, 368, 412, 696), (696, 412, 417, 698), (698, 417, 422, 700), (700, 422, 392, 702), (702, 392, 391, 704), (704, 391, 390, 706), (706, 390, 389, 708), (708, 389, 749, 790), (543, 428, 454, 544), (544, 454, 459, 546), (546, 459, 464, 548), (548, 464, 433, 550), (550, 433, 432, 552), (552, 432, 431, 554), (554, 431, 430, 556), (556, 430, 753, 765), (373, 557, 559, 366), (557, 556, 765, 559), (378, 555, 557, 373), (555, 554, 556, 557), (383, 553, 555, 378), (553, 552, 554, 555), (411, 551, 553, 383), (551, 550, 552, 553), (410, 549, 551, 411), (549, 548, 550, 551), (409, 547, 549, 410), (547, 546, 548, 549), (408, 545, 547, 409), (545, 544, 546, 547), (368, 542, 545, 408), (542, 543, 544, 545), (290, 539, 754, 755), (539, 538, 764, 754), (295, 537, 539, 290), (537, 536, 538, 539), (300, 535, 537, 295), (535, 534, 536, 537), (270, 533, 535, 300), (533, 532, 534, 535), (269, 531, 533, 270), (531, 530, 532, 533), (268, 529, 531, 269), (529, 528, 530, 531), (267, 527, 529, 268), (527, 526, 528, 529), (245, 524, 527, 267), (524, 525, 526, 527), (168, 521, 746, 747), (521, 520, 763, 746), (173, 519, 521, 168), (519, 518, 520, 521), (178, 517, 519, 173), (517, 516, 518, 519), (148, 515, 517, 178), (515, 514, 516, 517), (147, 513, 515, 148), (513, 512, 514, 515), (146, 511, 513, 147), (511, 510, 512, 513), (145, 509, 511, 146), (509, 508, 510, 511), (751, 762, 509, 145), (762, 507, 508, 509), (27, 503, 730, 731), (503, 502, 761, 730), (32, 501, 503, 27), (501, 500, 502, 503), (37, 499, 501, 32), (499, 498, 500, 501), (6, 497, 499, 37), (497, 496, 498, 499), (5, 495, 497, 6), (495, 494, 496, 497), (4, 493, 495, 5), (493, 492, 494, 495), (3, 491, 493, 4), (491, 490, 492, 493), (737, 760, 491, 3), (760, 728, 490, 491), (776, 754, 764, 777), (692, 428, 543, 791), (791, 543, 542, 793), (612, 366, 559, 778), (778, 559, 765, 780), (762, 769, 779, 507), (750, 612, 778, 769), (760, 766, 767, 728), (766, 776, 777, 767), (736, 771, 776, 766), (190, 629, 631, 183), (629, 628, 775, 631), (195, 627, 629, 190), (627, 626, 628, 629), (200, 625, 627, 195), (625, 624, 626, 627), (228, 623, 625, 200), (623, 622, 624, 625), (227, 621, 623, 228), (621, 620, 622, 623), (226, 619, 621, 227), (619, 618, 620, 621), (225, 617, 619, 226), (617, 616, 618, 619), (185, 614, 617, 225), (614, 752, 616, 617), (149, 611, 750, 751), (611, 610, 612, 750), (154, 609, 611, 149), (609, 608, 610, 611), (159, 607, 609, 154), (607, 606, 608, 609), (128, 605, 607, 159), (605, 604, 606, 607), (127, 603, 605, 128), (603, 602, 604, 605), (126, 601, 603, 127), (601, 600, 602, 603), (125, 599, 601, 126), (599, 598, 600, 601), (739, 774, 599, 125), (774, 748, 598, 599), (88, 593, 744, 745), (593, 592, 773, 744), (93, 591, 593, 88), (591, 590, 592, 593), (98, 589, 591, 93), (589, 588, 590, 591), (67, 587, 589, 98), (587, 586, 588, 589), (66, 585, 587, 67), (585, 584, 586, 587), (65, 583, 585, 66), (583, 582, 584, 585), (64, 581, 583, 65), (581, 580, 582, 583), (729, 772, 581, 64), (772, 742, 580, 581), (7, 575, 736, 737), (575, 574, 771, 736), (12, 573, 575, 7), (573, 572, 574, 575), (17, 571, 573, 12), (571, 570, 572, 573), (45, 569, 571, 17), (569, 568, 570, 571), (44, 567, 569, 45), (567, 566, 568, 569), (43, 565, 567, 44), (565, 564, 566, 567), (42, 563, 565, 43), (563, 562, 564, 565), (735, 768, 563, 42), (768, 561, 562, 563), (767, 777, 742, 772), (507, 779, 614, 185), (779, 780, 752, 614), (783, 785, 748, 774), (782, 727, 631, 775), (561, 768, 795, 724), (724, 795, 727, 782), (244, 561, 724, 676), (676, 724, 782, 756), (744, 773, 798, 796), (788, 796, 783, 738), (524, 792, 794, 525), (245, 693, 792, 524), (693, 692, 791, 792), (712, 714, 715, 713), (787, 712, 713, 732), (714, 740, 789, 715), (312, 709, 758, 759), (709, 708, 790, 758), (317, 707, 709, 312), (707, 706, 708, 709), (322, 705, 707, 317), (705, 704, 706, 707), (350, 703, 705, 322), (703, 702, 704, 705), (349, 701, 703, 350), (701, 700, 702, 703), (348, 699, 701, 349), (699, 698, 700, 701), (347, 697, 699, 348), (697, 696, 698, 699), (307, 694, 697, 347), (694, 695, 696, 697), (271, 691, 693, 245), (691, 690, 692, 693), (276, 689, 691, 271), (689, 688, 690, 691), (281, 687, 689, 276), (687, 686, 688, 689), (250, 685, 687, 281), (685, 684, 686, 687), (249, 683, 685, 250), (683, 682, 684, 685), (248, 681, 683, 249), (681, 680, 682, 683), (247, 679, 681, 248), (679, 678, 680, 681), (244, 676, 679, 247), (676, 756, 678, 679), (107, 673, 740, 741), (673, 672, 789, 740), (112, 671, 673, 107), (671, 670, 672, 673), (117, 669, 671, 112), (669, 668, 670, 671), (87, 667, 669, 117), (667, 666, 668, 669), (86, 665, 667, 87), (665, 664, 666, 667), (85, 663, 665, 86), (663, 662, 664, 665), (84, 661, 663, 85), (661, 660, 662, 663), (745, 788, 661, 84), (788, 738, 660, 661), (46, 655, 734, 735), (655, 654, 656, 734), (51, 653, 655, 46), (653, 652, 654, 655), (56, 651, 653, 51), (651, 650, 652, 653), (26, 649, 651, 56), (649, 648, 650, 651), (25, 647, 649, 26), (647, 646, 648, 649), (24, 645, 647, 25), (645, 644, 646, 647), (23, 643, 645, 24), (643, 642, 644, 645), (731, 787, 643, 23), (787, 732, 642, 643), (525, 794, 694, 307), (794, 793, 695, 694), (798, 758, 790, 785), (795, 734, 656, 727), (489, 61, 729, 728), (505, 1, 731, 730), (641, 184, 733, 732), (657, 2, 735, 734), (577, 0, 737, 736), (659, 122, 739, 738), (675, 63, 741, 740), (579, 306, 743, 742), (595, 62, 745, 744), (523, 124, 747, 746), (597, 367, 749, 748), (613, 123, 751, 750), (615, 427, 753, 752), (541, 246, 755, 754), (677, 429, 757, 756), (711, 305, 759, 758), (0, 488, 760, 737), (63, 504, 761, 741), (504, 505, 730, 761), (123, 506, 762, 751), (184, 522, 763, 733), (522, 523, 746, 763), (306, 540, 764, 743), (427, 558, 765, 753), (488, 633, 766, 760), (635, 489, 728, 767), (506, 770, 769, 762), (2, 560, 768, 735), (246, 576, 771, 755), (61, 578, 772, 729), (305, 594, 773, 759), (122, 596, 774, 739), (429, 630, 775, 757), (632, 541, 754, 776), (540, 634, 777, 764), (636, 637, 769, 778), (558, 781, 780, 765), (639, 638, 780, 779), (637, 639, 779, 769), (638, 636, 778, 780), (770, 613, 750, 769), (633, 577, 736, 766), (576, 632, 776, 771), (578, 635, 767, 772), (634, 579, 742, 777), (781, 615, 752, 780), (596, 784, 783, 774), (786, 597, 748, 785), (630, 725, 782, 775), (1, 640, 787, 731), (62, 658, 788, 745), (124, 674, 789, 747), (367, 710, 790, 749), (716, 717, 792, 791), (719, 718, 793, 794), (797, 595, 744, 796), (720, 721, 783, 796), (594, 799, 798, 773), (723, 722, 798, 785), (560, 726, 795, 768), (725, 677, 756, 782), (722, 720, 796, 798), (721, 723, 785, 783), (658, 797, 796, 788), (784, 659, 738, 783), (717, 719, 794, 792), (718, 716, 791, 793), (801, 800, 714, 712), (802, 803, 713, 715), (640, 801, 712, 787), (803, 641, 732, 713), (800, 675, 740, 714), (674, 802, 715, 789), (799, 711, 758, 798), (710, 786, 785, 790), (726, 657, 734, 795), (786, 710, 805, 804), (710, 367, 806, 805), (367, 597, 807, 806), (597, 786, 804, 807), (781, 558, 809, 808), (558, 427, 810, 809), (427, 615, 811, 810), (615, 781, 808, 811), (634, 540, 813, 812), (540, 306, 814, 813), (306, 579, 815, 814), (579, 634, 812, 815), (802, 674, 817, 816), (674, 124, 818, 817), (124, 523, 819, 818), (523, 802, 816, 819), (641, 803, 821, 820), (803, 522, 822, 821), (522, 184, 823, 822), (184, 641, 820, 823), (803, 802, 825, 824), (802, 523, 826, 825), (523, 522, 827, 826), (522, 803, 824, 827), (576, 246, 829, 828), (246, 541, 830, 829), (541, 632, 831, 830), (632, 576, 828, 831), (637, 636, 833, 832), (636, 638, 834, 833), (638, 639, 835, 834), (639, 637, 832, 835), (123, 613, 837, 836), (613, 770, 838, 837), (770, 506, 839, 838), (506, 123, 836, 839), (0, 577, 841, 840), (577, 633, 842, 841), (633, 488, 843, 842), (488, 0, 840, 843), (489, 635, 845, 844), (635, 578, 846, 845), (578, 61, 847, 846), (61, 489, 844, 847), (659, 784, 849, 848), (784, 596, 850, 849), (596, 122, 851, 850), (122, 659, 848, 851), (677, 725, 853, 852), (725, 630, 854, 853), (630, 429, 855, 854), (429, 677, 852, 855), (720, 722, 857, 856), (722, 723, 858, 857), (723, 721, 859, 858), (721, 720, 856, 859), (62, 595, 861, 860), (595, 797, 862, 861), (797, 658, 863, 862), (658, 62, 860, 863), (717, 716, 865, 864), (716, 718, 866, 865), (718, 719, 867, 866), (719, 717, 864, 867), (505, 504, 869, 868), (504, 800, 870, 869), (800, 801, 871, 870), (801, 505, 868, 871), (1, 505, 873, 872), (505, 801, 874, 873), (801, 640, 875, 874), (640, 1, 872, 875), (504, 63, 877, 876), (63, 675, 878, 877), (675, 800, 879, 878), (800, 504, 876, 879), (594, 305, 881, 880), (305, 711, 882, 881), (711, 799, 883, 882), (799, 594, 880, 883), (560, 2, 885, 884), (2, 657, 886, 885), (657, 726, 887, 886), (726, 560, 884, 887), (888, 889, 890, 891), (805, 889, 888, 804), (806, 890, 889, 805), (807, 891, 890, 806), (804, 888, 891, 807), (892, 893, 894, 895), (809, 893, 892, 808), (810, 894, 893, 809), (811, 895, 894, 810), (808, 892, 895, 811), (896, 897, 898, 899), (813, 897, 896, 812), (814, 898, 897, 813), (815, 899, 898, 814), (812, 896, 899, 815), (900, 901, 902, 903), (817, 901, 900, 816), (818, 902, 901, 817), (819, 903, 902, 818), (816, 900, 903, 819), (904, 905, 906, 907), (821, 905, 904, 820), (822, 906, 905, 821), (823, 907, 906, 822), (820, 904, 907, 823), (908, 909, 910, 911), (825, 909, 908, 824), (826, 910, 909, 825), (827, 911, 910, 826), (824, 908, 911, 827), (912, 913, 914, 915), (829, 913, 912, 828), (830, 914, 913, 829), (831, 915, 914, 830), (828, 912, 915, 831), (916, 917, 918, 919), (833, 917, 916, 832), (834, 918, 917, 833), (835, 919, 918, 834), (832, 916, 919, 835), (920, 921, 922, 923), (837, 921, 920, 836), (838, 922, 921, 837), (839, 923, 922, 838), (836, 920, 923, 839), (924, 925, 926, 927), (841, 925, 924, 840), (842, 926, 925, 841), (843, 927, 926, 842), (840, 924, 927, 843), (928, 929, 930, 931), (845, 929, 928, 844), (846, 930, 929, 845), (847, 931, 930, 846), (844, 928, 931, 847), (932, 933, 934, 935), (849, 933, 932, 848), (850, 934, 933, 849), (851, 935, 934, 850), (848, 932, 935, 851), (936, 937, 938, 939), (853, 937, 936, 852), (854, 938, 937, 853), (855, 939, 938, 854), (852, 936, 939, 855), (940, 941, 942, 943), (857, 941, 940, 856), (858, 942, 941, 857), (859, 943, 942, 858), (856, 940, 943, 859), (944, 945, 946, 947), (861, 945, 944, 860), (862, 946, 945, 861), (863, 947, 946, 862), (860, 944, 947, 863), (948, 949, 950, 951), (865, 949, 948, 864), (866, 950, 949, 865), (867, 951, 950, 866), (864, 948, 951, 867), (952, 953, 954, 955), (869, 953, 952, 868), (870, 954, 953, 869), (871, 955, 954, 870), (868, 952, 955, 871), (956, 957, 958, 959), (873, 957, 956, 872), (874, 958, 957, 873), (875, 959, 958, 874), (872, 956, 959, 875), (960, 961, 962, 963), (877, 961, 960, 876), (878, 962, 961, 877), (879, 963, 962, 878), (876, 960, 963, 879), (964, 965, 966, 967), (881, 965, 964, 880), (882, 966, 965, 881), (883, 967, 966, 882), (880, 964, 967, 883), (968, 969, 970, 971), (885, 969, 968, 884), (886, 970, 969, 885), (887, 971, 970, 886), (884, 968, 971, 887)])
me_cube_001.polygons.foreach_set('material_index', [0, 0, 0, 0, 0, 0, 0, 0, 0, 0, 0, 0, 0, 0, 0, 0, 0, 0, 0, 0, 0, 0, 0, 0, 0, 0, 0, 0, 0, 0, 0, 0, 0, 0, 0, 0, 0, 0, 0, 0, 0, 0, 0, 0, 0, 0, 0, 0, 0, 0, 0, 0, 0, 0, 0, 0, 0, 0, 0, 0, 0, 0, 0, 0, 0, 0, 0, 0, 0, 0, 0, 0, 0, 0, 0, 0, 0, 0, 0, 0, 0, 0, 0, 0, 0, 0, 0, 0, 0, 0, 0, 0, 0, 0, 0, 0, 0, 0, 0, 0, 0, 0, 0, 0, 0, 0, 0, 0, 0, 0, 0, 0, 0, 0, 0, 0, 0, 0, 0, 0, 0, 0, 0, 0, 0, 0, 0, 0, 0, 0, 0, 0, 0, 0, 0, 0, 0, 0, 0, 0, 0, 0, 0, 0, 0, 0, 0, 0, 0, 0, 0, 0, 0, 0, 0, 0, 0, 0, 0, 0, 0, 0, 0, 0, 0, 0, 0, 0, 0, 0, 0, 0, 0, 0, 0, 0, 0, 0, 0, 0, 0, 0, 0, 0, 0, 0, 0, 0, 0, 0, 0, 0, 0, 0, 0, 0, 0, 0, 0, 0, 0, 0, 0, 0, 0, 0, 0, 0, 0, 0, 0, 0, 0, 0, 0, 0, 0, 0, 0, 0, 0, 0, 0, 0, 0, 0, 0, 0, 0, 0, 0, 0, 0, 0, 0, 0, 0, 0, 0, 0, 0, 0, 0, 0, 0, 0, 0, 0, 0, 0, 0, 0, 0, 0, 0, 0, 0, 0, 0, 0, 0, 0, 0, 0, 0, 0, 0, 0, 0, 0, 0, 0, 0, 0, 0, 0, 0, 0, 0, 0, 0, 0, 0, 0, 0, 0, 0, 0, 0, 0, 0, 0, 0, 0, 0, 0, 0, 0, 0, 0, 0, 0, 0, 0, 0, 0, 0, 0, 0, 0, 0, 0, 0, 0, 0, 0, 0, 0, 0, 0, 0, 0, 0, 0, 0, 0, 0, 0, 0, 0, 0, 0, 0, 0, 0, 0, 0, 0, 0, 0, 0, 0, 0, 0, 0, 0, 0, 0, 0, 0, 0, 0, 0, 0, 0, 0, 0, 0, 0, 0, 0, 0, 0, 0, 0, 0, 0, 0, 0, 0, 0, 0, 0, 0, 0, 0, 0, 0, 0, 0, 0, 0, 0, 0, 0, 0, 0, 0, 0, 0, 0, 0, 0, 0, 0, 0, 0, 0, 0, 0, 0, 0, 0, 0, 0, 0, 0, 0, 0, 0, 0, 0, 0, 0, 0, 0, 0, 0, 0, 0, 0, 0, 0, 0, 0, 0, 0, 0, 0, 0, 0, 0, 0, 0, 0, 0, 0, 0, 0, 0, 0, 0, 0, 0, 0, 0, 0, 0, 0, 0, 0, 0, 0, 0, 0, 0, 0, 0, 0, 0, 0, 0, 0, 0, 0, 0, 0, 0, 0, 0, 0, 0, 0, 0, 0, 0, 0, 0, 0, 0, 0, 0, 0, 0, 0, 0, 0, 0, 0, 0, 0, 0, 0, 0, 0, 0, 0, 0, 0, 0, 0, 0, 0, 0, 0, 0, 0, 0, 0, 0, 0, 0, 0, 0, 0, 0, 0, 0, 0, 0, 0, 0, 0, 0, 0, 0, 0, 0, 0, 0, 0, 0, 0, 0, 0, 0, 0, 0, 0, 0, 0, 0, 0, 0, 0, 0, 0, 0, 0, 0, 0, 0, 0, 0, 0, 0, 0, 0, 0, 0, 0, 0, 0, 0, 0, 0, 0, 0, 0, 0, 0, 0, 0, 0, 0, 0, 0, 0, 0, 0, 0, 0, 0, 0, 0, 0, 0, 0, 0, 0, 0, 0, 0, 0, 0, 0, 0, 0, 0, 0, 0, 0, 0, 0, 0, 0, 0, 0, 0, 0, 0, 0, 0, 0, 0, 0, 0, 0, 0, 0, 0, 0, 0, 0, 0, 0, 0, 0, 0, 0, 0, 0, 0, 0, 0, 0, 0, 0, 0, 0, 0, 0, 0, 0, 0, 0, 0, 0, 0, 0, 0, 0, 0, 0, 0, 0, 0, 0, 0, 0, 0, 0, 0, 0, 0, 0, 0, 0, 0, 0, 0, 0, 0, 0, 0, 0, 0, 0, 0, 0, 0, 0, 0, 0, 0, 0, 0, 0, 0, 0, 0, 0, 0, 0, 0, 0, 0, 0, 0, 0, 0, 0, 0, 0, 0, 0, 0, 0, 0, 0, 0, 0, 0, 0, 0, 0, 0, 0, 0, 0, 0, 0, 0, 0, 0, 0, 0, 0, 0, 0, 0, 0, 0, 0, 0, 0, 0, 0, 0, 0, 0, 0, 0, 0, 0, 0, 0, 0, 0, 0, 0, 0, 0, 0, 0, 0, 0, 0, 0, 0, 0, 0, 0, 0, 0, 0, 0, 0, 0, 0, 0, 0, 0, 0, 0, 0, 0, 0, 0, 0, 0, 0, 0, 0, 0, 0, 0, 0, 0, 0, 0, 0, 0, 0, 0, 0, 0, 0, 0, 0, 0, 0, 0, 0, 0, 0, 0, 0, 0, 0, 0, 0, 0, 0, 0, 0, 0, 0, 0, 0, 0, 0, 0, 0, 0, 0, 0, 0, 0, 0, 0, 0, 0, 0, 0, 0, 0, 0, 0, 0, 0, 0, 0, 0, 0, 0, 0, 0, 0, 0, 0, 0, 0, 0, 0, 0, 0, 0, 0, 0, 0, 0, 0, 0, 0, 1, 1, 1, 1, 1, 1, 1, 1, 1, 1, 1, 1, 1, 1, 1, 1, 1, 1, 1, 1, 1, 1, 1, 1, 1, 1, 1, 1, 1, 1, 1, 1, 1, 1, 1, 1, 1, 1, 1, 1, 1, 1, 1, 1, 1, 1, 1, 1, 1, 1, 1, 1, 1, 1, 1, 1, 1, 1, 1, 1, 1, 1, 1, 1, 1, 1, 1, 1, 1, 1, 1, 1, 1, 1, 1, 2, 2, 2, 2, 2, 1, 1, 1, 1, 1, 1, 1, 1, 1, 1, 1, 1, 1, 1, 1, 1, 1, 1, 1, 1, 1, 1, 1, 1, 1])
me_cube_001.materials.append(mat_material)
me_cube_001.materials.append(mat_material_001)
me_cube_001.materials.append(mat_material_002)
me_cube_001.use_remesh_preserve_volume = False
me_cube_001.use_remesh_preserve_attributes = False
me_cube_001.use_mirror_vertex_groups = False
me_cube_001.update()

# ---- objects
ob_cube = bpy.data.objects.new('Cube', me_cube_001)
ob_lamp = bpy.data.objects.new('Lamp', light_lamp)
ob_camera = bpy.data.objects.new('Camera', cam_camera)

# ---- transforms, parenting, visibility, modifiers, constraints
ob_cube.location = (0.0, 0.0, 0.0)
ob_cube.lock_rotations_4d = False
ob_cube.empty_display_type = 'ARROWS'
ob_cube.lineart.crease_threshold = 0.0
_m = ob_cube.modifiers.new('Subsurf', 'SUBSURF')
_m.uv_smooth = 'PRESERVE_CORNERS'
_m.quality = 2
_m.levels = 3
_m.show_only_control_edges = False
ob_lamp.location = (4.076, 1.005, 5.904)
ob_lamp.rotation_euler = (0.6503, 0.05522, 1.866)
ob_lamp.lock_rotations_4d = False
ob_lamp.empty_display_type = 'ARROWS'
ob_lamp.color = (0.0, 0.0, 0.0, 0.0)
ob_lamp.lineart.crease_threshold = 0.0
ob_camera.location = (7.481, -6.508, 5.344)
ob_camera.rotation_euler = (1.109, 0.0, 0.8149)
ob_camera.lock_rotations_4d = False
ob_camera.empty_display_type = 'ARROWS'
ob_camera.color = (0.0, 0.0, 0.0, 0.0)
ob_camera.display_type = 'WIRE'
ob_camera.lineart.crease_threshold = 0.0

# ---- collection membership
col_collection_1.objects.link(ob_cube)
col_collection_1.objects.link(ob_lamp)
col_collection_1.objects.link(ob_camera)

# ---- scene / render settings (as saved in the file)
scene.camera = ob_camera
scene.frame_start = 1; scene.frame_end = 120; scene.frame_set(0)
scene.render.engine = 'BLENDER_EEVEE_NEXT'
scene.render.resolution_y = 1920
scene.render.dither_intensity = 0.0
scene.cycles.use_denoising = False
scene.cycles.samples = 128
scene.cycles.sampling_pattern = 'TABULATED_SOBOL'
scene.cycles.light_sampling_threshold = 0.0
scene.cycles.use_adaptive_sampling = False
scene.cycles.use_light_tree = False
scene.cycles.blur_glossy = 0.0
scene.cycles.sample_clamp_indirect = 0.0
scene.view_settings.view_transform = 'Standard'
bpy.context.view_layer.update()
